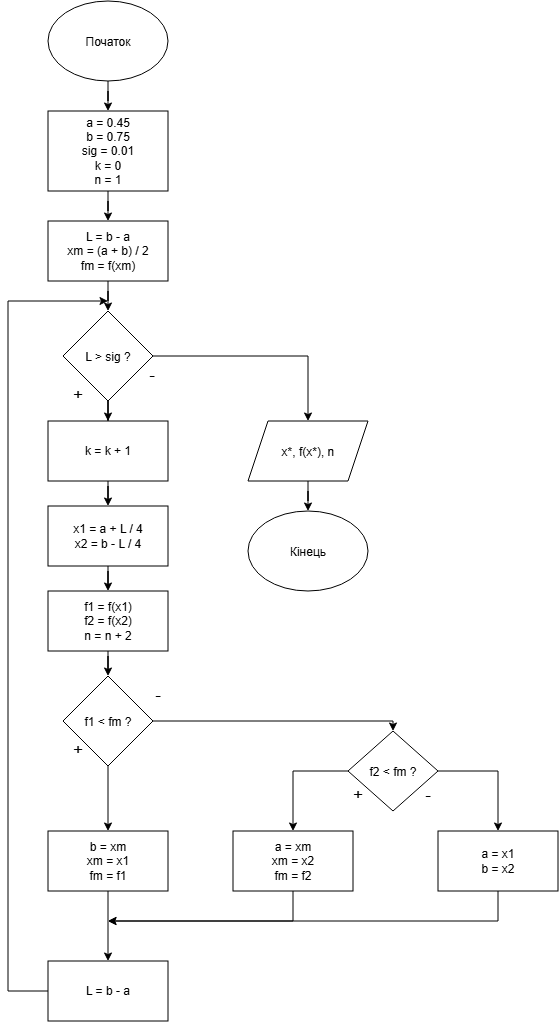

The diagram above was exported from draw.io. Its source (the exported page's mxGraphModel, read from the mxfile embedded in the PNG):
<mxGraphModel dx="2060" dy="1054" grid="1" gridSize="10" guides="1" tooltips="1" connect="1" arrows="1" fold="1" page="1" pageScale="1" pageWidth="827" pageHeight="1169" math="0" shadow="0">
  <root>
    <mxCell id="0" />
    <mxCell id="1" parent="0" />
    <mxCell id="xKBqJt5TsjYw_NietSiq-3" edge="1" parent="1" source="xKBqJt5TsjYw_NietSiq-1" style="edgeStyle=orthogonalEdgeStyle;rounded=0;orthogonalLoop=1;jettySize=auto;html=1;entryX=0.5;entryY=0;entryDx=0;entryDy=0;" target="xKBqJt5TsjYw_NietSiq-2">
      <mxGeometry relative="1" as="geometry" />
    </mxCell>
    <mxCell id="xKBqJt5TsjYw_NietSiq-1" parent="1" style="ellipse;whiteSpace=wrap;html=1;shapeInside=1;" value="&lt;div&gt;Початок&lt;/div&gt;" vertex="1">
      <mxGeometry height="80" width="120" x="310" y="40" as="geometry" />
    </mxCell>
    <mxCell id="xKBqJt5TsjYw_NietSiq-5" edge="1" parent="1" source="xKBqJt5TsjYw_NietSiq-2" style="edgeStyle=orthogonalEdgeStyle;rounded=0;orthogonalLoop=1;jettySize=auto;html=1;entryX=0.5;entryY=0;entryDx=0;entryDy=0;" target="xKBqJt5TsjYw_NietSiq-4">
      <mxGeometry relative="1" as="geometry" />
    </mxCell>
    <mxCell id="xKBqJt5TsjYw_NietSiq-2" parent="1" style="rounded=0;whiteSpace=wrap;html=1;" value="&lt;div&gt;a = 0.45&lt;/div&gt;&lt;div&gt;b = 0.75&lt;/div&gt;&lt;div&gt;sig = 0.01&lt;/div&gt;&lt;div&gt;k = 0&lt;/div&gt;&lt;div&gt;n = 1&lt;/div&gt;" vertex="1">
      <mxGeometry height="80" width="120" x="310" y="150" as="geometry" />
    </mxCell>
    <mxCell id="xKBqJt5TsjYw_NietSiq-7" edge="1" parent="1" source="xKBqJt5TsjYw_NietSiq-4" style="edgeStyle=orthogonalEdgeStyle;rounded=0;orthogonalLoop=1;jettySize=auto;html=1;entryX=0.5;entryY=0;entryDx=0;entryDy=0;" target="xKBqJt5TsjYw_NietSiq-6">
      <mxGeometry relative="1" as="geometry" />
    </mxCell>
    <mxCell id="xKBqJt5TsjYw_NietSiq-4" parent="1" style="rounded=0;whiteSpace=wrap;html=1;" value="&lt;div&gt;L = b - a&lt;/div&gt;&lt;div&gt;xm = (a + b) / 2&lt;/div&gt;&lt;div&gt;fm = f(xm)&lt;/div&gt;" vertex="1">
      <mxGeometry height="60" width="120" x="310" y="260" as="geometry" />
    </mxCell>
    <mxCell id="xKBqJt5TsjYw_NietSiq-11" edge="1" parent="1" source="xKBqJt5TsjYw_NietSiq-6" style="edgeStyle=orthogonalEdgeStyle;rounded=0;orthogonalLoop=1;jettySize=auto;html=1;entryX=0.5;entryY=0;entryDx=0;entryDy=0;" target="xKBqJt5TsjYw_NietSiq-10">
      <mxGeometry relative="1" as="geometry" />
    </mxCell>
    <mxCell id="xKBqJt5TsjYw_NietSiq-45" edge="1" parent="1" source="xKBqJt5TsjYw_NietSiq-6" style="edgeStyle=orthogonalEdgeStyle;rounded=0;orthogonalLoop=1;jettySize=auto;html=1;entryX=0.5;entryY=0;entryDx=0;entryDy=0;" target="xKBqJt5TsjYw_NietSiq-44">
      <mxGeometry relative="1" as="geometry" />
    </mxCell>
    <mxCell id="xKBqJt5TsjYw_NietSiq-6" parent="1" style="rhombus;whiteSpace=wrap;html=1;shapeInside=1;" value="L &amp;gt; sig ?" vertex="1">
      <mxGeometry height="90" width="90" x="325" y="350" as="geometry" />
    </mxCell>
    <mxCell id="xKBqJt5TsjYw_NietSiq-8" parent="1" style="text;html=1;whiteSpace=wrap;strokeColor=none;fillColor=none;align=center;verticalAlign=middle;rounded=0;" value="&lt;font style=&quot;font-size: 17px;&quot;&gt;+&lt;/font&gt;" vertex="1">
      <mxGeometry height="30" width="60" x="310" y="420" as="geometry" />
    </mxCell>
    <mxCell id="xKBqJt5TsjYw_NietSiq-9" parent="1" style="text;html=1;whiteSpace=wrap;strokeColor=none;fillColor=none;align=center;verticalAlign=middle;rounded=0;" value="&lt;font style=&quot;font-size: 17px;&quot;&gt;-&lt;/font&gt;" vertex="1">
      <mxGeometry height="30" width="60" x="384" y="400" as="geometry" />
    </mxCell>
    <mxCell id="xKBqJt5TsjYw_NietSiq-14" edge="1" parent="1" source="xKBqJt5TsjYw_NietSiq-10" style="edgeStyle=orthogonalEdgeStyle;rounded=0;orthogonalLoop=1;jettySize=auto;html=1;entryX=0.5;entryY=0;entryDx=0;entryDy=0;" target="xKBqJt5TsjYw_NietSiq-13">
      <mxGeometry relative="1" as="geometry" />
    </mxCell>
    <mxCell id="xKBqJt5TsjYw_NietSiq-10" parent="1" style="rounded=0;whiteSpace=wrap;html=1;" value="k = k + 1" vertex="1">
      <mxGeometry height="60" width="120" x="310" y="460" as="geometry" />
    </mxCell>
    <mxCell id="xKBqJt5TsjYw_NietSiq-17" edge="1" parent="1" source="xKBqJt5TsjYw_NietSiq-12" style="edgeStyle=orthogonalEdgeStyle;rounded=0;orthogonalLoop=1;jettySize=auto;html=1;entryX=0.5;entryY=0;entryDx=0;entryDy=0;" target="xKBqJt5TsjYw_NietSiq-16">
      <mxGeometry relative="1" as="geometry" />
    </mxCell>
    <mxCell id="xKBqJt5TsjYw_NietSiq-12" parent="1" style="rounded=0;whiteSpace=wrap;html=1;" value="&lt;div&gt;f1 = f(x1)&lt;/div&gt;&lt;div&gt;f2 = f(x2)&lt;/div&gt;&lt;div&gt;n = n + 2&lt;/div&gt;" vertex="1">
      <mxGeometry height="60" width="120" x="310" y="630" as="geometry" />
    </mxCell>
    <mxCell id="xKBqJt5TsjYw_NietSiq-15" edge="1" parent="1" source="xKBqJt5TsjYw_NietSiq-13" style="edgeStyle=orthogonalEdgeStyle;rounded=0;orthogonalLoop=1;jettySize=auto;html=1;entryX=0.5;entryY=0;entryDx=0;entryDy=0;" target="xKBqJt5TsjYw_NietSiq-12">
      <mxGeometry relative="1" as="geometry" />
    </mxCell>
    <mxCell id="xKBqJt5TsjYw_NietSiq-13" parent="1" style="rounded=0;whiteSpace=wrap;html=1;" value="&lt;div&gt;x1 = a + L / 4&lt;/div&gt;&lt;div&gt;x2 = b - L / 4&lt;/div&gt;" vertex="1">
      <mxGeometry height="60" width="120" x="310" y="545" as="geometry" />
    </mxCell>
    <mxCell id="xKBqJt5TsjYw_NietSiq-21" edge="1" parent="1" source="xKBqJt5TsjYw_NietSiq-16" style="edgeStyle=orthogonalEdgeStyle;rounded=0;orthogonalLoop=1;jettySize=auto;html=1;entryX=0.5;entryY=0;entryDx=0;entryDy=0;" target="xKBqJt5TsjYw_NietSiq-20">
      <mxGeometry relative="1" as="geometry" />
    </mxCell>
    <mxCell id="xKBqJt5TsjYw_NietSiq-24" edge="1" parent="1" source="xKBqJt5TsjYw_NietSiq-16" style="edgeStyle=orthogonalEdgeStyle;rounded=0;orthogonalLoop=1;jettySize=auto;html=1;entryX=0.5;entryY=0;entryDx=0;entryDy=0;" target="xKBqJt5TsjYw_NietSiq-23">
      <mxGeometry relative="1" as="geometry">
        <Array as="points">
          <mxPoint x="655" y="760" />
        </Array>
      </mxGeometry>
    </mxCell>
    <mxCell id="xKBqJt5TsjYw_NietSiq-16" parent="1" style="rhombus;whiteSpace=wrap;html=1;shapeInside=1;" value="f1 &amp;lt; fm ?" vertex="1">
      <mxGeometry height="90" width="90" x="325" y="715" as="geometry" />
    </mxCell>
    <mxCell id="xKBqJt5TsjYw_NietSiq-18" parent="1" style="text;html=1;whiteSpace=wrap;strokeColor=none;fillColor=none;align=center;verticalAlign=middle;rounded=0;" value="&lt;font style=&quot;font-size: 17px;&quot;&gt;+&lt;/font&gt;" vertex="1">
      <mxGeometry height="30" width="60" x="310" y="775" as="geometry" />
    </mxCell>
    <mxCell id="xKBqJt5TsjYw_NietSiq-19" parent="1" style="text;html=1;whiteSpace=wrap;strokeColor=none;fillColor=none;align=center;verticalAlign=middle;rounded=0;" value="&lt;font style=&quot;font-size: 17px;&quot;&gt;-&lt;/font&gt;" vertex="1">
      <mxGeometry height="30" width="60" x="390" y="720" as="geometry" />
    </mxCell>
    <mxCell id="xKBqJt5TsjYw_NietSiq-39" edge="1" parent="1" source="xKBqJt5TsjYw_NietSiq-20" style="edgeStyle=orthogonalEdgeStyle;rounded=0;orthogonalLoop=1;jettySize=auto;html=1;entryX=0.5;entryY=0;entryDx=0;entryDy=0;" target="xKBqJt5TsjYw_NietSiq-29">
      <mxGeometry relative="1" as="geometry" />
    </mxCell>
    <mxCell id="xKBqJt5TsjYw_NietSiq-20" parent="1" style="rounded=0;whiteSpace=wrap;html=1;" value="&lt;div&gt;b = xm&lt;/div&gt;&lt;div&gt;xm = x1&lt;/div&gt;&lt;div&gt;fm = f1&lt;/div&gt;" vertex="1">
      <mxGeometry height="60" width="120" x="310" y="870" as="geometry" />
    </mxCell>
    <mxCell id="xKBqJt5TsjYw_NietSiq-32" edge="1" parent="1" source="xKBqJt5TsjYw_NietSiq-23" style="edgeStyle=orthogonalEdgeStyle;rounded=0;orthogonalLoop=1;jettySize=auto;html=1;entryX=0.5;entryY=0;entryDx=0;entryDy=0;" target="xKBqJt5TsjYw_NietSiq-27">
      <mxGeometry relative="1" as="geometry">
        <Array as="points">
          <mxPoint x="555" y="810" />
        </Array>
      </mxGeometry>
    </mxCell>
    <mxCell id="xKBqJt5TsjYw_NietSiq-35" edge="1" parent="1" source="xKBqJt5TsjYw_NietSiq-23" style="edgeStyle=orthogonalEdgeStyle;rounded=0;orthogonalLoop=1;jettySize=auto;html=1;entryX=0.5;entryY=0;entryDx=0;entryDy=0;" target="xKBqJt5TsjYw_NietSiq-34">
      <mxGeometry relative="1" as="geometry">
        <Array as="points">
          <mxPoint x="760" y="810" />
        </Array>
      </mxGeometry>
    </mxCell>
    <mxCell id="xKBqJt5TsjYw_NietSiq-23" parent="1" style="rhombus;whiteSpace=wrap;html=1;shapeInside=1;" value="f2 &amp;lt; fm ?" vertex="1">
      <mxGeometry height="80" width="90" x="610" y="770" as="geometry" />
    </mxCell>
    <mxCell id="xKBqJt5TsjYw_NietSiq-25" parent="1" style="text;html=1;whiteSpace=wrap;strokeColor=none;fillColor=none;align=center;verticalAlign=middle;rounded=0;" value="&lt;font style=&quot;font-size: 17px;&quot;&gt;+&lt;/font&gt;" vertex="1">
      <mxGeometry height="30" width="60" x="590" y="820" as="geometry" />
    </mxCell>
    <mxCell id="xKBqJt5TsjYw_NietSiq-26" parent="1" style="text;html=1;whiteSpace=wrap;strokeColor=none;fillColor=none;align=center;verticalAlign=middle;rounded=0;" value="&lt;font style=&quot;font-size: 17px;&quot;&gt;-&lt;/font&gt;" vertex="1">
      <mxGeometry height="30" width="60" x="660" y="820" as="geometry" />
    </mxCell>
    <mxCell id="xKBqJt5TsjYw_NietSiq-41" edge="1" parent="1" source="xKBqJt5TsjYw_NietSiq-27" style="edgeStyle=orthogonalEdgeStyle;rounded=0;orthogonalLoop=1;jettySize=auto;html=1;">
      <mxGeometry relative="1" as="geometry">
        <Array as="points">
          <mxPoint x="555" y="960" />
        </Array>
        <mxPoint x="370" y="960" as="targetPoint" />
      </mxGeometry>
    </mxCell>
    <mxCell id="xKBqJt5TsjYw_NietSiq-27" parent="1" style="rounded=0;whiteSpace=wrap;html=1;" value="a = xm&lt;div&gt;xm = x2&lt;/div&gt;&lt;div&gt;fm = f2&lt;/div&gt;" vertex="1">
      <mxGeometry height="60" width="120" x="495" y="870" as="geometry" />
    </mxCell>
    <mxCell id="xKBqJt5TsjYw_NietSiq-43" edge="1" parent="1" source="xKBqJt5TsjYw_NietSiq-29" style="edgeStyle=orthogonalEdgeStyle;rounded=0;orthogonalLoop=1;jettySize=auto;html=1;">
      <mxGeometry relative="1" as="geometry">
        <Array as="points">
          <mxPoint x="270" y="1030" />
        </Array>
        <mxPoint x="370" y="340" as="targetPoint" />
      </mxGeometry>
    </mxCell>
    <mxCell id="xKBqJt5TsjYw_NietSiq-29" parent="1" style="rounded=0;whiteSpace=wrap;html=1;" value="L = b - a" vertex="1">
      <mxGeometry height="60" width="120" x="310" y="1000" as="geometry" />
    </mxCell>
    <mxCell id="xKBqJt5TsjYw_NietSiq-42" edge="1" parent="1" source="xKBqJt5TsjYw_NietSiq-34" style="edgeStyle=orthogonalEdgeStyle;rounded=0;orthogonalLoop=1;jettySize=auto;html=1;">
      <mxGeometry relative="1" as="geometry">
        <Array as="points">
          <mxPoint x="760" y="960" />
        </Array>
        <mxPoint x="370" y="960" as="targetPoint" />
      </mxGeometry>
    </mxCell>
    <mxCell id="xKBqJt5TsjYw_NietSiq-34" parent="1" style="rounded=0;whiteSpace=wrap;html=1;" value="&lt;div&gt;a = x1&lt;/div&gt;&lt;div&gt;b = x2&lt;/div&gt;" vertex="1">
      <mxGeometry height="60" width="120" x="700" y="870" as="geometry" />
    </mxCell>
    <mxCell id="xKBqJt5TsjYw_NietSiq-47" edge="1" parent="1" source="xKBqJt5TsjYw_NietSiq-44" style="edgeStyle=orthogonalEdgeStyle;rounded=0;orthogonalLoop=1;jettySize=auto;html=1;entryX=0.5;entryY=0;entryDx=0;entryDy=0;" target="xKBqJt5TsjYw_NietSiq-46">
      <mxGeometry relative="1" as="geometry" />
    </mxCell>
    <mxCell id="xKBqJt5TsjYw_NietSiq-44" parent="1" style="shape=parallelogram;perimeter=parallelogramPerimeter;whiteSpace=wrap;html=1;shapeInside=1;fixedSize=1;" value="x*, f(x*), n" vertex="1">
      <mxGeometry height="60" width="120" x="510" y="460" as="geometry" />
    </mxCell>
    <mxCell id="xKBqJt5TsjYw_NietSiq-46" parent="1" style="ellipse;whiteSpace=wrap;html=1;shapeInside=1;" value="Кінець" vertex="1">
      <mxGeometry height="80" width="120" x="510" y="550" as="geometry" />
    </mxCell>
  </root>
</mxGraphModel>